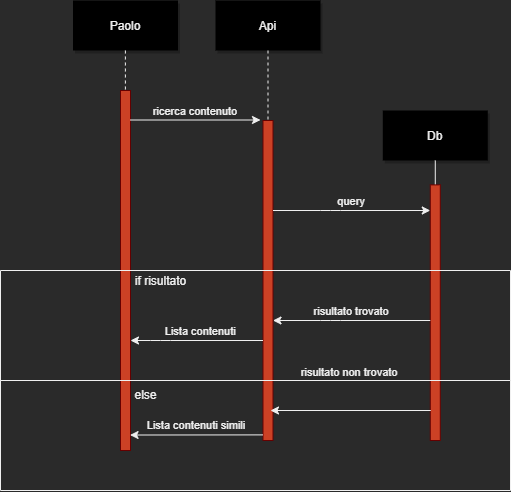

The diagram above was exported from draw.io. Its source (the exported page's mxGraphModel, read from the mxfile embedded in the PNG):
<mxGraphModel dx="677" dy="430" grid="1" gridSize="10" guides="1" tooltips="1" connect="1" arrows="1" fold="1" page="0" pageScale="1.5" pageWidth="826" pageHeight="1169" background="none" math="0" shadow="0">
  <root>
    <mxCell id="0" />
    <mxCell id="1" parent="0" />
    <mxCell id="2" value="" style="fillColor=#CC4125;strokeColor=#660000" parent="1" vertex="1">
      <mxGeometry x="200" y="150" width="10" height="360" as="geometry" />
    </mxCell>
    <mxCell id="4" value="Paolo" style="shadow=1;fillColor=#000000;strokeColor=none" parent="1" vertex="1">
      <mxGeometry x="152.5" y="60" width="105" height="50" as="geometry" />
    </mxCell>
    <mxCell id="6" value="" style="fillColor=#CC4125;strokeColor=#660000" parent="1" vertex="1">
      <mxGeometry x="342.5" y="180" width="10" height="320" as="geometry" />
    </mxCell>
    <mxCell id="7" value="Api" style="shadow=1;fillColor=#000000;strokeColor=none" parent="1" vertex="1">
      <mxGeometry x="295" y="60" width="105" height="50" as="geometry" />
    </mxCell>
    <mxCell id="8" value="" style="edgeStyle=none;endArrow=none;dashed=1" parent="1" source="7" target="6" edge="1">
      <mxGeometry x="272.3350694444445" y="165" width="100" height="100" as="geometry">
        <mxPoint x="347.2588734567901" y="110" as="sourcePoint" />
        <mxPoint x="347.5761959876544" y="165" as="targetPoint" />
      </mxGeometry>
    </mxCell>
    <mxCell id="9" value="ricerca contenuto" style="edgeStyle=none;verticalLabelPosition=top;verticalAlign=bottom" parent="1" edge="1">
      <mxGeometry x="220" y="92" width="100" height="100" as="geometry">
        <mxPoint x="210" y="179.5" as="sourcePoint" />
        <mxPoint x="340" y="179.5" as="targetPoint" />
      </mxGeometry>
    </mxCell>
    <mxCell id="15" value="Db" style="shadow=1;fillColor=#000000;strokeColor=none" parent="1" vertex="1">
      <mxGeometry x="462.2839506172839" y="169.99999999999997" width="105" height="50" as="geometry" />
    </mxCell>
    <mxCell id="16" value="" style="edgeStyle=none;endArrow=none" parent="1" source="15" target="17" edge="1">
      <mxGeometry x="437.042824074074" y="270" width="100" height="100" as="geometry">
        <mxPoint x="514.542824074074" y="219.99999999999997" as="sourcePoint" />
        <mxPoint x="514.542824074074" y="239.99999999999997" as="targetPoint" />
      </mxGeometry>
    </mxCell>
    <mxCell id="17" value="" style="fillColor=#CC4125;strokeColor=#660000" parent="1" vertex="1">
      <mxGeometry x="509.78" y="244.39" width="10" height="255.61" as="geometry" />
    </mxCell>
    <mxCell id="19" value="query" style="edgeStyle=elbowEdgeStyle;elbow=vertical;verticalLabelPosition=top;verticalAlign=bottom" parent="1" source="6" target="17" edge="1">
      <mxGeometry x="350" y="290" width="100" height="100" as="geometry">
        <mxPoint x="350" y="390" as="sourcePoint" />
        <mxPoint x="450" y="290" as="targetPoint" />
        <Array as="points">
          <mxPoint x="410" y="270" />
        </Array>
      </mxGeometry>
    </mxCell>
    <mxCell id="33" value="" style="edgeStyle=elbowEdgeStyle;elbow=horizontal;endArrow=none;dashed=1" parent="1" source="4" target="2" edge="1">
      <mxGeometry x="230.00000000000003" y="310" width="100" height="100" as="geometry">
        <mxPoint x="230.00000000000003" y="410" as="sourcePoint" />
        <mxPoint x="330" y="310" as="targetPoint" />
      </mxGeometry>
    </mxCell>
    <mxCell id="zem-d0XcQRXf_v7qfew3-89" value="risultato trovato" style="edgeStyle=elbowEdgeStyle;elbow=vertical;verticalLabelPosition=top;verticalAlign=bottom;endArrow=none;endFill=0;startArrow=classic;startFill=1;" edge="1" parent="1" target="17">
      <mxGeometry x="350" y="400" width="100" height="100" as="geometry">
        <mxPoint x="352.5" y="380" as="sourcePoint" />
        <mxPoint x="509.78395061728384" y="380" as="targetPoint" />
        <Array as="points">
          <mxPoint x="410" y="380" />
        </Array>
      </mxGeometry>
    </mxCell>
    <mxCell id="zem-d0XcQRXf_v7qfew3-90" value="Lista contenuti" style="edgeStyle=elbowEdgeStyle;elbow=vertical;verticalLabelPosition=top;verticalAlign=bottom;endArrow=none;endFill=0;startArrow=classic;startFill=1;" edge="1" parent="1" target="6">
      <mxGeometry width="100" height="100" as="geometry">
        <mxPoint x="210" y="400" as="sourcePoint" />
        <mxPoint x="340" y="374" as="targetPoint" />
        <Array as="points">
          <mxPoint x="240" y="400" />
          <mxPoint x="253.75" y="374.39" />
        </Array>
        <mxPoint x="4" as="offset" />
      </mxGeometry>
    </mxCell>
    <mxCell id="zem-d0XcQRXf_v7qfew3-91" value="risultato non trovato" style="edgeStyle=elbowEdgeStyle;elbow=vertical;verticalLabelPosition=top;verticalAlign=bottom;endArrow=none;endFill=0;startArrow=classic;startFill=1;entryX=0.048;entryY=0.885;entryDx=0;entryDy=0;entryPerimeter=0;" edge="1" parent="1" target="17">
      <mxGeometry width="100" height="100" as="geometry">
        <mxPoint x="350" y="470" as="sourcePoint" />
        <mxPoint x="509.78" y="499.31" as="targetPoint" />
        <Array as="points">
          <mxPoint x="430" y="470" />
        </Array>
        <mxPoint x="-1" y="-29" as="offset" />
      </mxGeometry>
    </mxCell>
    <mxCell id="zem-d0XcQRXf_v7qfew3-92" value="Lista contenuti simili" style="edgeStyle=elbowEdgeStyle;elbow=vertical;verticalLabelPosition=top;verticalAlign=bottom;endArrow=none;endFill=0;startArrow=classic;startFill=1;exitX=0.956;exitY=0.957;exitDx=0;exitDy=0;exitPerimeter=0;" edge="1" parent="1" source="2" target="6">
      <mxGeometry x="193.13" y="514.39" width="100" height="100" as="geometry">
        <mxPoint x="210.0000000000001" y="488.58000000000004" as="sourcePoint" />
        <mxPoint x="342.38" y="500" as="targetPoint" />
        <Array as="points">
          <mxPoint x="253.13" y="494.39" />
        </Array>
      </mxGeometry>
    </mxCell>
    <mxCell id="zem-d0XcQRXf_v7qfew3-110" value="" style="swimlane;startSize=0;fillColor=none;" vertex="1" parent="1">
      <mxGeometry x="80" y="330" width="510" height="110" as="geometry" />
    </mxCell>
    <mxCell id="zem-d0XcQRXf_v7qfew3-112" value="if risultato" style="text;html=1;align=center;verticalAlign=middle;resizable=0;points=[];autosize=1;strokeColor=none;fillColor=none;" vertex="1" parent="zem-d0XcQRXf_v7qfew3-110">
      <mxGeometry x="125" y="-4" width="70" height="30" as="geometry" />
    </mxCell>
    <mxCell id="zem-d0XcQRXf_v7qfew3-111" value="" style="swimlane;startSize=0;fillColor=none;" vertex="1" parent="1">
      <mxGeometry x="80" y="440" width="510" height="110" as="geometry" />
    </mxCell>
    <mxCell id="zem-d0XcQRXf_v7qfew3-115" value="else" style="text;html=1;align=center;verticalAlign=middle;resizable=0;points=[];autosize=1;strokeColor=none;fillColor=none;" vertex="1" parent="zem-d0XcQRXf_v7qfew3-111">
      <mxGeometry x="120" width="50" height="30" as="geometry" />
    </mxCell>
  </root>
</mxGraphModel>